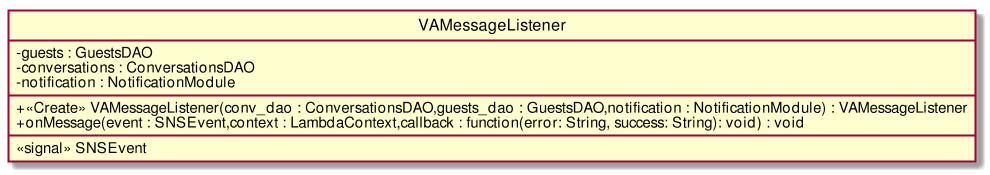

The diagram above was rendered by PlantUML. Its source (embedded in the PNG):
@startuml
scale 1000*1000
skinparam classAttributeIconSize 0
class VAMessageListener{
- guests : GuestsDAO
- conversations : ConversationsDAO
- notification : NotificationModule
__
+ <<Create>> VAMessageListener(conv_dao : ConversationsDAO,guests_dao : GuestsDAO,notification : NotificationModule) : VAMessageListener
+ onMessage(event : SNSEvent,context : LambdaContext,callback : function(error: String, success: String): void) : void
__
<<signal>> SNSEvent
}
hide circle
@enduml